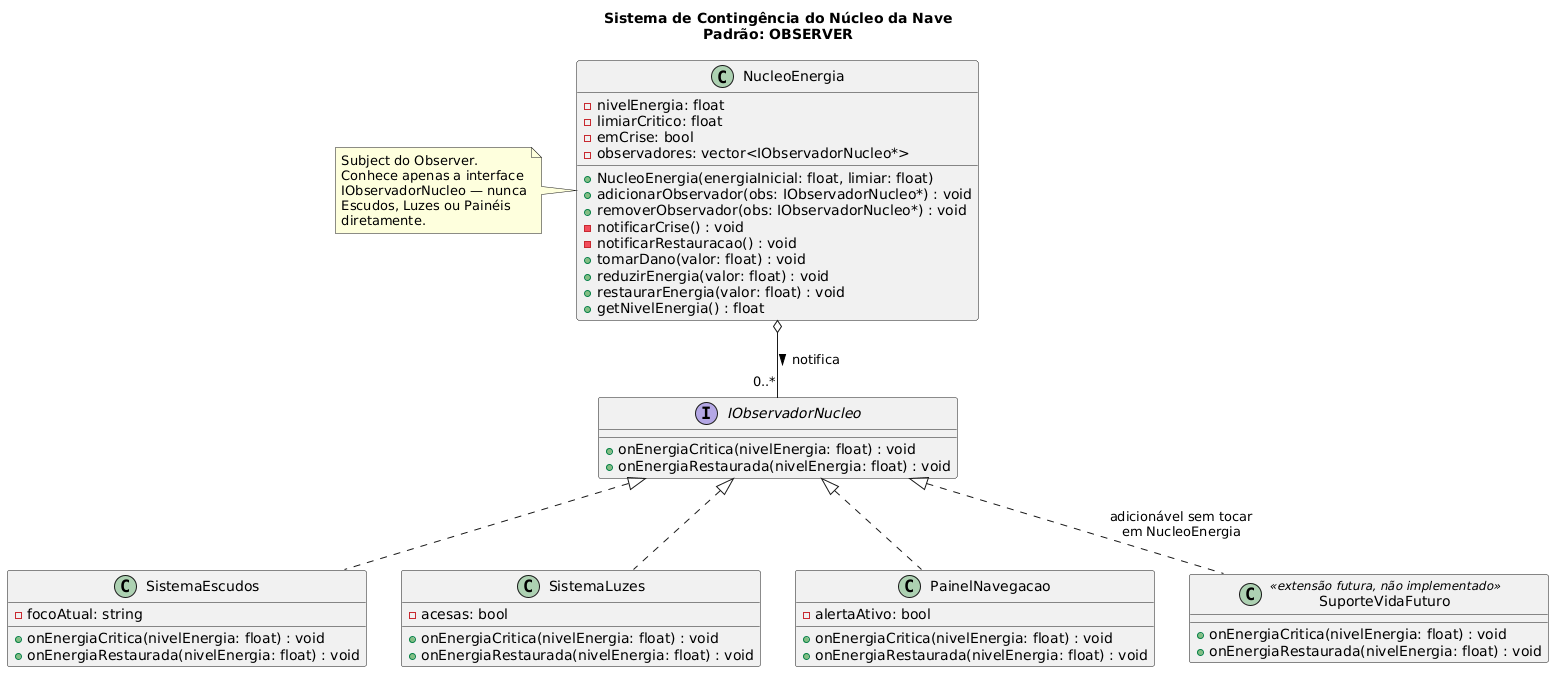

The diagram above was rendered by PlantUML. Its source (embedded in the PNG):
@startuml
title Sistema de Contingência do Núcleo da Nave\nPadrão: OBSERVER

interface IObservadorNucleo {
    +onEnergiaCritica(nivelEnergia: float) : void
    +onEnergiaRestaurada(nivelEnergia: float) : void
}

class NucleoEnergia {
    -nivelEnergia: float
    -limiarCritico: float
    -emCrise: bool
    -observadores: vector<IObservadorNucleo*>
    +NucleoEnergia(energiaInicial: float, limiar: float)
    +adicionarObservador(obs: IObservadorNucleo*) : void
    +removerObservador(obs: IObservadorNucleo*) : void
    -notificarCrise() : void
    -notificarRestauracao() : void
    +tomarDano(valor: float) : void
    +reduzirEnergia(valor: float) : void
    +restaurarEnergia(valor: float) : void
    +getNivelEnergia() : float
}

class SistemaEscudos {
    -focoAtual: string
    +onEnergiaCritica(nivelEnergia: float) : void
    +onEnergiaRestaurada(nivelEnergia: float) : void
}

class SistemaLuzes {
    -acesas: bool
    +onEnergiaCritica(nivelEnergia: float) : void
    +onEnergiaRestaurada(nivelEnergia: float) : void
}

class PainelNavegacao {
    -alertaAtivo: bool
    +onEnergiaCritica(nivelEnergia: float) : void
    +onEnergiaRestaurada(nivelEnergia: float) : void
}

class SuporteVidaFuturo <<extensão futura, não implementado>> {
    +onEnergiaCritica(nivelEnergia: float) : void
    +onEnergiaRestaurada(nivelEnergia: float) : void
}

IObservadorNucleo <|.. SistemaEscudos
IObservadorNucleo <|.. SistemaLuzes
IObservadorNucleo <|.. PainelNavegacao
IObservadorNucleo <|.. SuporteVidaFuturo : "adicionável sem tocar\nem NucleoEnergia"

NucleoEnergia o-- "0..*" IObservadorNucleo : notifica >

note left of NucleoEnergia
  Subject do Observer.
  Conhece apenas a interface
  IObservadorNucleo — nunca
  Escudos, Luzes ou Painéis
  diretamente.
end note
@enduml